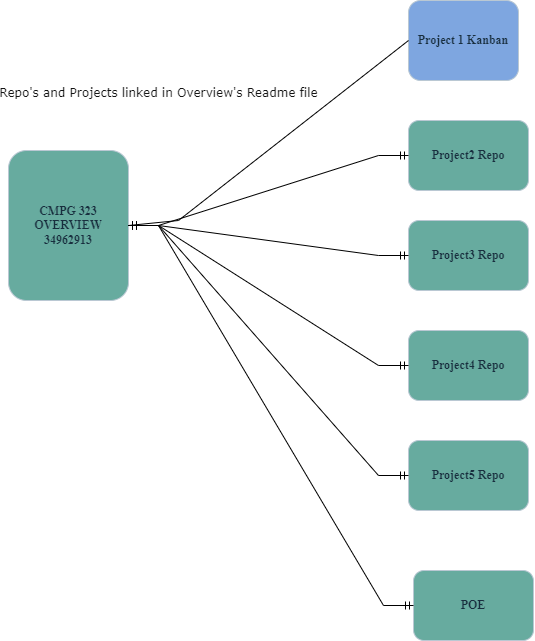

The diagram above was exported from draw.io. Its source (the exported page's mxGraphModel, read from the mxfile embedded in the PNG):
<mxGraphModel dx="1502" dy="678" grid="1" gridSize="10" guides="1" tooltips="1" connect="1" arrows="1" fold="1" page="1" pageScale="1" pageWidth="850" pageHeight="1100" background="#09555B" math="0" shadow="0">
  <root>
    <mxCell id="0" />
    <mxCell id="1" parent="0" />
    <object label="CMPG 323 OVERVIEW 34962913&lt;br&gt;" id="2uyYthQERovQs22OLazy-1">
      <mxCell style="rounded=1;whiteSpace=wrap;html=1;fillColor=#67AB9F;strokeColor=#BAC8D3;fontColor=#182E3E;fontFamily=Times New Roman;fontStyle=1" parent="1" vertex="1">
        <mxGeometry x="20" y="210" width="120" height="150" as="geometry" />
      </mxCell>
    </object>
    <object label="Project 1 Kanban" id="2uyYthQERovQs22OLazy-2">
      <mxCell style="rounded=1;whiteSpace=wrap;html=1;fillColor=#7EA6E0;strokeColor=#BAC8D3;fontColor=#182E3E;fontFamily=Times New Roman;fontStyle=1" parent="1" vertex="1">
        <mxGeometry x="420" y="60" width="110" height="80" as="geometry" />
      </mxCell>
    </object>
    <mxCell id="2uyYthQERovQs22OLazy-3" value="" style="endArrow=none;html=1;rounded=0;fontFamily=Verdana;fontColor=#141414;strokeColor=#000000;entryX=0;entryY=0.5;entryDx=0;entryDy=0;fontSize=16;labelBackgroundColor=none;fontStyle=3;align=center;exitX=1;exitY=0.5;exitDx=0;exitDy=0;" parent="1" source="2uyYthQERovQs22OLazy-1" target="2uyYthQERovQs22OLazy-2" edge="1">
      <mxGeometry y="10" relative="1" as="geometry">
        <mxPoint x="220" y="100" as="sourcePoint" />
        <mxPoint x="380" y="100" as="targetPoint" />
        <Array as="points">
          <mxPoint x="190" y="280" />
        </Array>
        <mxPoint as="offset" />
      </mxGeometry>
    </mxCell>
    <mxCell id="2uyYthQERovQs22OLazy-19" value="&lt;font style=&quot;font-size: 12px;&quot;&gt;Repo's and Projects linked in Overview's Readme file&lt;/font&gt;" style="edgeLabel;html=1;align=center;verticalAlign=middle;resizable=0;points=[];fontSize=16;fontFamily=Verdana;fontColor=#141414;fillColor=none;" parent="2uyYthQERovQs22OLazy-3" vertex="1" connectable="0">
      <mxGeometry x="-0.3205" y="2" relative="1" as="geometry">
        <mxPoint x="-71" y="-88" as="offset" />
      </mxGeometry>
    </mxCell>
    <object label="Project2 Repo" id="2uyYthQERovQs22OLazy-6">
      <mxCell style="rounded=1;whiteSpace=wrap;html=1;fillColor=#67AB9F;strokeColor=#BAC8D3;fontColor=#182E3E;fontFamily=Times New Roman;fontStyle=1" parent="1" vertex="1">
        <mxGeometry x="420" y="180" width="120" height="70" as="geometry" />
      </mxCell>
    </object>
    <object label="Project3 Repo" id="2uyYthQERovQs22OLazy-12">
      <mxCell style="rounded=1;whiteSpace=wrap;html=1;fillColor=#67AB9F;strokeColor=#BAC8D3;fontColor=#182E3E;fontFamily=Times New Roman;fontStyle=1" parent="1" vertex="1">
        <mxGeometry x="420" y="280" width="120" height="70" as="geometry" />
      </mxCell>
    </object>
    <object label="Project4 Repo" id="2uyYthQERovQs22OLazy-13">
      <mxCell style="rounded=1;whiteSpace=wrap;html=1;fillColor=#67AB9F;strokeColor=#BAC8D3;fontColor=#182E3E;fontFamily=Times New Roman;fontStyle=1" parent="1" vertex="1">
        <mxGeometry x="420" y="390" width="120" height="70" as="geometry" />
      </mxCell>
    </object>
    <object label="Project5 Repo" id="2uyYthQERovQs22OLazy-14">
      <mxCell style="rounded=1;whiteSpace=wrap;html=1;fillColor=#67AB9F;strokeColor=#BAC8D3;fontColor=#182E3E;fontFamily=Times New Roman;fontStyle=1" parent="1" vertex="1">
        <mxGeometry x="420" y="500" width="120" height="70" as="geometry" />
      </mxCell>
    </object>
    <mxCell id="2uyYthQERovQs22OLazy-15" value="" style="edgeStyle=entityRelationEdgeStyle;fontSize=12;html=1;endArrow=ERmandOne;startArrow=ERmandOne;rounded=0;labelBackgroundColor=none;fontFamily=Verdana;fontColor=#141414;strokeColor=#000000;exitX=1;exitY=0.5;exitDx=0;exitDy=0;entryX=0;entryY=0.5;entryDx=0;entryDy=0;" parent="1" source="2uyYthQERovQs22OLazy-1" target="2uyYthQERovQs22OLazy-6" edge="1">
      <mxGeometry width="100" height="100" relative="1" as="geometry">
        <mxPoint x="790" y="460" as="sourcePoint" />
        <mxPoint x="890" y="360" as="targetPoint" />
      </mxGeometry>
    </mxCell>
    <mxCell id="2uyYthQERovQs22OLazy-16" value="" style="edgeStyle=entityRelationEdgeStyle;fontSize=12;html=1;endArrow=ERmandOne;startArrow=ERmandOne;rounded=0;labelBackgroundColor=none;fontFamily=Verdana;fontColor=#141414;strokeColor=#000000;exitX=1;exitY=0.5;exitDx=0;exitDy=0;entryX=0;entryY=0.5;entryDx=0;entryDy=0;" parent="1" source="2uyYthQERovQs22OLazy-1" target="2uyYthQERovQs22OLazy-12" edge="1">
      <mxGeometry width="100" height="100" relative="1" as="geometry">
        <mxPoint x="230" y="110" as="sourcePoint" />
        <mxPoint x="430" y="225" as="targetPoint" />
      </mxGeometry>
    </mxCell>
    <mxCell id="2uyYthQERovQs22OLazy-17" value="" style="edgeStyle=entityRelationEdgeStyle;fontSize=12;html=1;endArrow=ERmandOne;startArrow=ERmandOne;rounded=0;labelBackgroundColor=none;fontFamily=Verdana;fontColor=#141414;strokeColor=#000000;exitX=1;exitY=0.5;exitDx=0;exitDy=0;entryX=0;entryY=0.5;entryDx=0;entryDy=0;" parent="1" source="2uyYthQERovQs22OLazy-1" target="2uyYthQERovQs22OLazy-13" edge="1">
      <mxGeometry width="100" height="100" relative="1" as="geometry">
        <mxPoint x="230" y="110" as="sourcePoint" />
        <mxPoint x="430" y="325" as="targetPoint" />
      </mxGeometry>
    </mxCell>
    <mxCell id="2uyYthQERovQs22OLazy-18" value="" style="edgeStyle=entityRelationEdgeStyle;fontSize=12;html=1;endArrow=ERmandOne;startArrow=ERmandOne;rounded=0;labelBackgroundColor=none;fontFamily=Verdana;fontColor=#141414;strokeColor=#000000;entryX=0;entryY=0.5;entryDx=0;entryDy=0;exitX=1;exitY=0.5;exitDx=0;exitDy=0;" parent="1" source="2uyYthQERovQs22OLazy-1" target="2uyYthQERovQs22OLazy-14" edge="1">
      <mxGeometry width="100" height="100" relative="1" as="geometry">
        <mxPoint x="220" y="100" as="sourcePoint" />
        <mxPoint x="440" y="335" as="targetPoint" />
      </mxGeometry>
    </mxCell>
    <object label="POE" id="tFZ6iO1BduUoWMki0VCR-1">
      <mxCell style="rounded=1;whiteSpace=wrap;html=1;fillColor=#67AB9F;strokeColor=#BAC8D3;fontColor=#182E3E;fontFamily=Times New Roman;fontStyle=1" vertex="1" parent="1">
        <mxGeometry x="425" y="630" width="120" height="70" as="geometry" />
      </mxCell>
    </object>
    <mxCell id="tFZ6iO1BduUoWMki0VCR-2" value="" style="edgeStyle=entityRelationEdgeStyle;fontSize=12;html=1;endArrow=ERmandOne;startArrow=ERmandOne;rounded=0;labelBackgroundColor=none;fontFamily=Verdana;fontColor=#141414;strokeColor=#000000;entryX=0;entryY=0.5;entryDx=0;entryDy=0;exitX=1;exitY=0.5;exitDx=0;exitDy=0;" edge="1" parent="1" source="2uyYthQERovQs22OLazy-1" target="tFZ6iO1BduUoWMki0VCR-1">
      <mxGeometry width="100" height="100" relative="1" as="geometry">
        <mxPoint x="150" y="295" as="sourcePoint" />
        <mxPoint x="430" y="545" as="targetPoint" />
      </mxGeometry>
    </mxCell>
  </root>
</mxGraphModel>